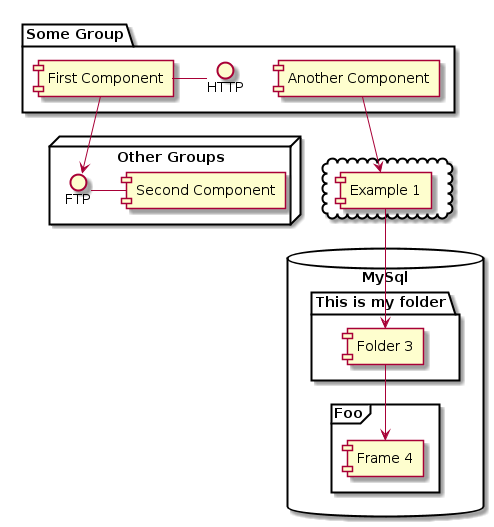

The diagram above was rendered by PlantUML. Its source (embedded in the PNG):
@startuml

package "Some Group" {
  HTTP - [First Component]
  [Another Component]
}
 
node "Other Groups" {
  FTP - [Second Component]
  [First Component] --> FTP
} 

cloud {
  [Example 1]
}


database "MySql" {
  folder "This is my folder" {
    [Folder 3]
  }
  frame "Foo" {
    [Frame 4]
  }
}


[Another Component] --> [Example 1]
[Example 1] --> [Folder 3]
[Folder 3] --> [Frame 4]

@enduml